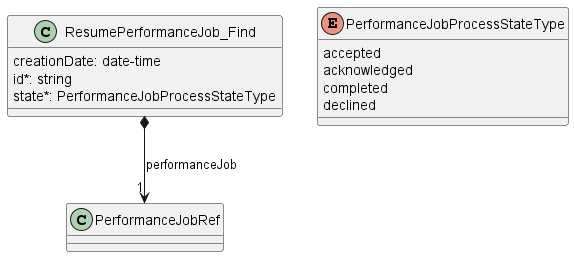

The diagram above was rendered by PlantUML. Its source (embedded in the PNG):
@startuml useCase19Model

class ResumePerformanceJob_Find {

    creationDate: date-time
    id*: string
    state*: PerformanceJobProcessStateType
}

ResumePerformanceJob_Find *-->"1" PerformanceJobRef : performanceJob

enum PerformanceJobProcessStateType {

    accepted
    acknowledged
    completed
    declined
}

@enduml